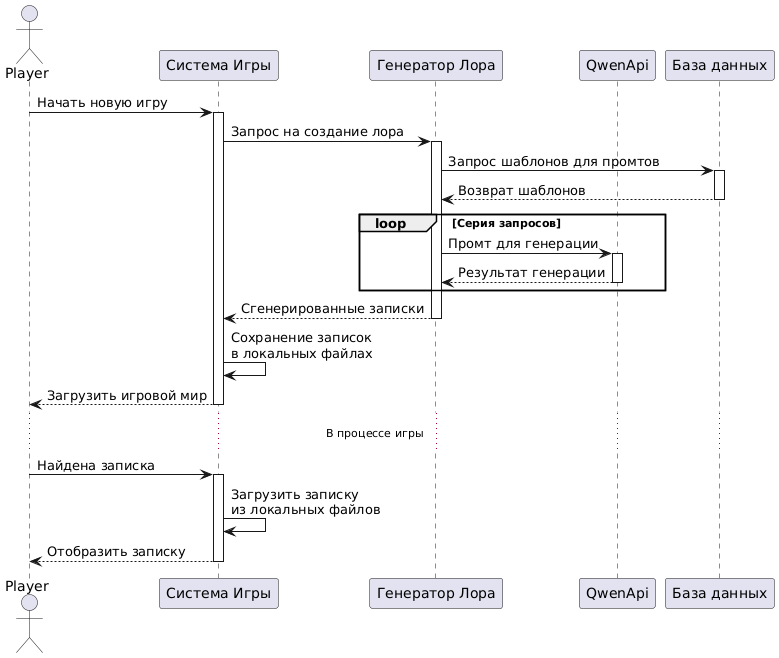

The diagram above was rendered by PlantUML. Its source (embedded in the PNG):
@startuml
actor Player
participant "Система Игры" as GS
participant "Генератор Лора" as LG
participant "QwenApi" as QA
participant "База данных" as DB

Player -> GS: Начать новую игру
activate GS

GS -> LG: Запрос на создание лора
activate LG

LG -> DB: Запрос шаблонов для промтов
activate DB
DB --> LG: Возврат шаблонов
deactivate DB

loop Серия запросов
LG -> QA: Промт для генерации
activate QA
QA --> LG: Результат генерации
deactivate QA
end

LG --> GS: Сгенерированные записки
deactivate LG

GS -> GS: Сохранение записок\nв локальных файлах
GS --> Player: Загрузить игровой мир
deactivate GS

... В процессе игры ...

Player -> GS: Найдена записка
activate GS
GS -> GS: Загрузить записку\nиз локальных файлов
GS --> Player: Отобразить записку
deactivate GS
@enduml